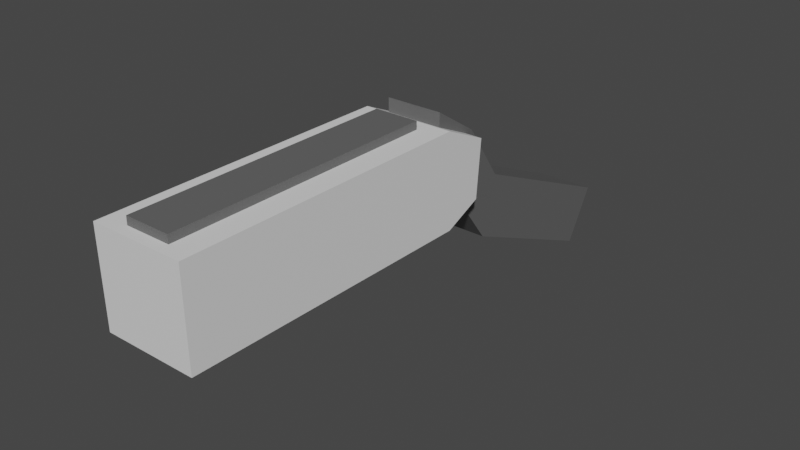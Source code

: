 # Source: GrenadeLauncher.blend  (saved by Blender 4.1.23; exported with 4.5.12 LTS)
import bpy
from mathutils import Matrix  # noqa: F401  (used for matrix-valued properties, if any)

bpy.ops.wm.read_factory_settings(use_empty=True)
scene = bpy.context.scene
scene.name = 'Scene'

# ---- collections
col_collection = bpy.data.collections.new('Collection'); scene.collection.children.link(col_collection)

# ---- materials (node trees are filled in below, after node groups)
mat_white = bpy.data.materials.new('White')
mat_white.use_transparent_shadow = False
mat_color = bpy.data.materials.new('Color')
mat_color.use_transparent_shadow = False

# ---- material node trees
mat_white.use_nodes = True; mat_white.node_tree.nodes.clear()
_N = mat_white.node_tree.nodes; _L = mat_white.node_tree.links
n0 = _N.new('ShaderNodeBsdfPrincipled'); n0.name = 'Principled BSDF'; n0.location = (10, 300)
n1 = _N.new('ShaderNodeOutputMaterial'); n1.name = 'Material Output'; n1.location = (300, 300)
_L.new(n0.outputs[0], n1.inputs[0])
n1.is_active_output = True
mat_color.use_nodes = True; mat_color.node_tree.nodes.clear()
_N = mat_color.node_tree.nodes; _L = mat_color.node_tree.links
n0 = _N.new('ShaderNodeBsdfPrincipled'); n0.name = 'Principled BSDF'; n0.location = (10, 300)
n0.inputs[0].default_value = (0.1197, 0.1197, 0.1197, 1.0)
n1 = _N.new('ShaderNodeOutputMaterial'); n1.name = 'Material Output'; n1.location = (300, 300)
_L.new(n0.outputs[0], n1.inputs[0])
n1.is_active_output = True

# ---- world
world_world = bpy.data.worlds.new('World'); scene.world = world_world
world_world.use_nodes = True; world_world.node_tree.nodes.clear()
_N = world_world.node_tree.nodes; _L = world_world.node_tree.links
n0 = _N.new('ShaderNodeOutputWorld'); n0.name = 'World Output'; n0.location = (300, 300)
n1 = _N.new('ShaderNodeBackground'); n1.name = 'Background'; n1.location = (10, 300)
n1.inputs[0].default_value = (0.05088, 0.05088, 0.05088, 1.0)
_L.new(n1.outputs[0], n0.inputs[0])
n0.is_active_output = True
world_world.color = (0.05088, 0.05088, 0.05088)
world_world.use_sun_shadow = False
world_world.sun_shadow_jitter_overblur = 0.0

# ---- meshes
me_cube_003 = bpy.data.meshes.new('Cube.003')
me_cube_003.from_pydata([(-1.0, -1.295, -1.0), (-1.0, -1.303, 0.7698), (1.0, -1.295, -1.0), (1.0, -1.303, 0.7698), (-1.0, 0.9507, 0.7698), (-1.0, 1.303, 0.3743), (1.0, 1.303, 0.3743), (1.0, 0.9507, 0.7698), (-1.0, 1.266, -0.7156), (-1.0, 0.9718, -1.034), (1.0, 0.9718, -1.034), (1.0, 1.266, -0.7156)], [], [(10, 11, 6, 7, 3, 2), (2, 3, 1, 0), (8, 5, 6, 11), (9, 10, 2, 0), (4, 7, 6, 5), (7, 4, 1, 3), (10, 9, 8, 11), (0, 1, 4, 5, 8, 9)])
_uv = me_cube_003.uv_layers.new(name='UVMap')
_uv.uv.foreach_set('vector', [0.375, 0.5279, 0.4139, 0.5, 0.5684, 0.5, 0.625, 0.5566, 0.625, 0.75, 0.375, 0.75, 0.375, 0.75, 0.625, 0.75, 0.625, 1.0, 0.375, 1.0, 0.4139, 0.25, 0.5684, 0.25, 0.5684, 0.5, 0.4139, 0.5, 0.125, 0.5279, 0.375, 0.5279, 0.375, 0.75, 0.125, 0.75, 0.625, 0.25, 0.625, 0.5, 0.5684, 0.5, 0.5684, 0.25, 0.625, 0.5566, 0.875, 0.5566, 0.875, 0.75, 0.625, 0.75, 0.375, 0.5279, 0.125, 0.5279, 0.125, 0.5, 0.375, 0.5, 0.375, 0.0, 0.625, 0.0, 0.625, 0.1934, 0.5684, 0.25, 0.4139, 0.25, 0.375, 0.2221])
me_cube_003.materials.append(mat_white)
me_cube_003.update()
me_cube_005 = bpy.data.meshes.new('Cube.005')
me_cube_005.from_pydata([(-1.0, 6.648, -1.945), (-1.0, 7.007, -0.6645), (-1.0, 10.2, -3.497), (-1.0, 10.85, -2.351), (1.0, 6.648, -1.945), (1.0, 7.007, -0.6645), (1.0, 10.2, -3.497), (1.0, 10.85, -2.351), (-1.0, 5.882, -0.9275), (-1.0, 6.152, 0.5777), (1.0, 6.152, 0.5777), (1.0, 5.882, -0.9275), (-1.0, 5.129, 1.239), (1.0, 5.129, 1.239), (-1.0, 5.222, -1.263), (1.0, 5.222, -1.263), (-1.0, 2.453, -1.231), (1.0, 2.453, -1.231), (-1.0, 2.439, -0.8239), (-1.0, 5.124, -0.852), (1.0, 5.124, -0.852), (1.0, 2.439, -0.8239)], [], [(0, 1, 3, 2), (2, 3, 7, 6), (6, 7, 5, 4), (5, 1, 9, 10), (2, 6, 4, 0), (7, 3, 1, 5), (10, 9, 12, 13), (4, 5, 10, 11), (1, 0, 8, 9), (0, 4, 11, 8), (8, 11, 15, 14), (11, 10, 13, 20, 21, 17, 15), (14, 15, 17, 16), (9, 8, 14, 16, 18, 19, 12), (20, 13, 12, 19), (20, 19, 18, 21), (21, 18, 16, 17)])
_uv = me_cube_005.uv_layers.new(name='UVMap')
_uv.uv.foreach_set('vector', [0.375, 0.0, 0.625, 0.0, 0.625, 0.25, 0.375, 0.25, 0.375, 0.25, 0.625, 0.25, 0.625, 0.5, 0.375, 0.5, 0.375, 0.5, 0.625, 0.5, 0.625, 0.75, 0.375, 0.75, 0.625, 0.75, 0.875, 0.75, 0.875, 0.75, 0.625, 0.75, 0.125, 0.5, 0.375, 0.5, 0.375, 0.75, 0.125, 0.75, 0.625, 0.5, 0.875, 0.5, 0.875, 0.75, 0.625, 0.75, 0.625, 0.75, 0.875, 0.75, 0.875, 0.75, 0.625, 0.75, 0.375, 0.75, 0.625, 0.75, 0.625, 0.75, 0.375, 0.75, 0.625, 0.0, 0.375, 0.0, 0.375, 0.0, 0.625, 0.0, 0.125, 0.75, 0.375, 0.75, 0.375, 0.75, 0.125, 0.75, 0.125, 0.75, 0.375, 0.75, 0.375, 0.75, 0.125, 0.75, 0.375, 0.75, 0.625, 0.75, 0.625, 0.75, 0.4378, 0.75, 0.4172, 0.75, 0.3999, 0.75, 0.375, 0.75, 0.125, 0.75, 0.375, 0.75, 0.375, 0.75, 0.125, 0.75, 0.625, 0.0, 0.375, 0.0, 0.375, 0.0, 0.3999, 0.0, 0.4172, 0.0, 0.4378, 0.0, 0.625, 0.0, 0.4378, 0.75, 0.625, 0.75, 0.625, 1.0, 0.4378, 1.0, 0.375, 0.75, 0.125, 0.75, 0.125, 0.75, 0.375, 0.75, 0.375, 0.75, 0.125, 0.75, 0.125, 0.75, 0.375, 0.75])
me_cube_005.materials.append(mat_color)
me_cube_005.update()
me_cube_006 = bpy.data.meshes.new('Cube.006')
me_cube_006.from_pydata([(-1.0, -1.0, -1.0), (-1.0, -1.0, 0.8949), (-1.0, 1.0, -1.0), (1.0, -1.0, -1.0), (1.0, -1.0, 0.8949), (1.0, 1.0, -1.0), (-1.0, 1.723, 0.8949), (1.0, 1.723, 0.8949), (-1.0, 1.722, 0.6565), (-1.0, 1.0, 0.6616), (1.0, 1.0, 0.6616), (1.0, 1.722, 0.6565)], [], [(0, 1, 6, 8, 9, 2), (3, 4, 1, 0), (2, 5, 3, 0), (5, 10, 11, 7, 4, 3), (2, 9, 10, 5), (7, 6, 1, 4), (10, 9, 8, 11), (6, 7, 11, 8)])
_uv = me_cube_006.uv_layers.new(name='UVMap')
_uv.uv.foreach_set('vector', [0.375, 0.0, 0.625, 0.0, 0.625, 0.2017, 0.5957, 0.231, 0.5498, 0.25, 0.375, 0.25, 0.375, 0.75, 0.625, 0.75, 0.625, 1.0, 0.375, 1.0, 0.125, 0.5, 0.375, 0.5, 0.375, 0.75, 0.125, 0.75, 0.375, 0.5, 0.5498, 0.5, 0.5957, 0.519, 0.625, 0.5483, 0.625, 0.75, 0.375, 0.75, 0.375, 0.25, 0.5498, 0.25, 0.5498, 0.5, 0.375, 0.5, 0.625, 0.5483, 0.875, 0.5483, 0.875, 0.75, 0.625, 0.75, 0.5498, 0.5, 0.5498, 0.25, 0.5957, 0.25, 0.5957, 0.5, 0.625, 0.25, 0.625, 0.5, 0.5957, 0.5, 0.5957, 0.25])
me_cube_006.materials.append(mat_color)
me_cube_006.update()

# ---- objects
ob_base = bpy.data.objects.new('Base', me_cube_003)
ob_handle = bpy.data.objects.new('Handle', me_cube_005)
ob_body = bpy.data.objects.new('Body', me_cube_006)

# ---- transforms, parenting, visibility, modifiers, constraints
ob_base.location = (0.0, 0.1848, 0.01175)
ob_base.scale = (0.08107, 0.2293, 0.09281)
ob_handle.location = (0.0, 0.0, 0.0)
ob_handle.scale = (0.05, 0.08143, 0.08143)
ob_body.location = (0.0, 0.07876, 0.003663)
ob_body.scale = (0.03923, 0.1728, 0.1045)

# ---- collection membership
col_collection.objects.link(ob_base)
col_collection.objects.link(ob_handle)
col_collection.objects.link(ob_body)

# ---- scene / render settings (as saved in the file)
scene.frame_start = 1; scene.frame_end = 250; scene.frame_set(1)
scene.render.engine = 'BLENDER_EEVEE_NEXT'
scene.cycles.sampling_pattern = 'TABULATED_SOBOL'
scene.cycles.use_light_tree = False
scene.eevee.ray_tracing_options.trace_max_roughness = 0.0
scene.view_settings.view_transform = 'Filmic'
bpy.context.view_layer.update()

# ---- added for rendering (the .blend has no active camera and no usable light): camera, sun
cam_auto = bpy.data.cameras.new('AutoCamera')
cam_auto.lens = 50.0
cam_auto.sensor_width = 36.0
cam_auto.clip_end = 1000.0
ob_auto_camera = bpy.data.objects.new('AutoCamera', cam_auto)
scene.collection.objects.link(ob_auto_camera)
ob_auto_camera.location = (1.00089, -0.816208, 0.708782)
ob_auto_camera.rotation_euler = (1.09748, -7.21219e-08, 0.694738)
scene.camera = ob_auto_camera
light_auto_sun = bpy.data.lights.new('AutoSun', 'SUN')
light_auto_sun.energy = 3.0
light_auto_sun.angle = 0.0523599
ob_auto_sun = bpy.data.objects.new('AutoSun', light_auto_sun)
scene.collection.objects.link(ob_auto_sun)
ob_auto_sun.rotation_euler = (0.872665, 0.174533, 0.523599)
bpy.context.view_layer.update()

